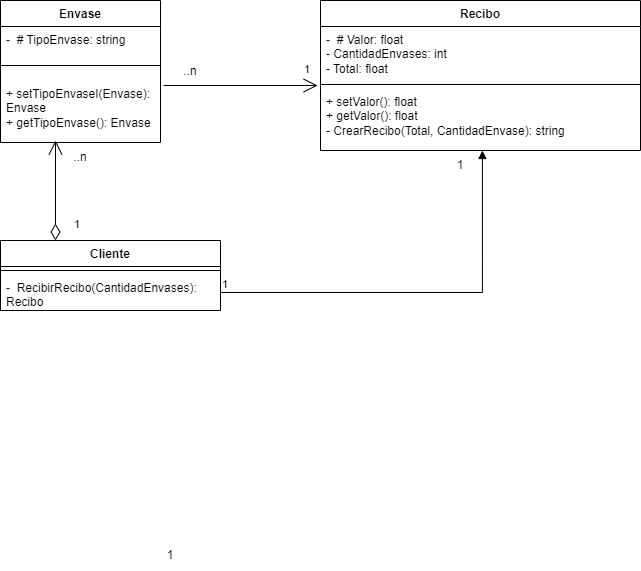

The diagram above was exported from draw.io. Its source (the exported page's mxGraphModel, read from the mxfile embedded in the PNG):
<mxGraphModel dx="1434" dy="796" grid="1" gridSize="10" guides="1" tooltips="1" connect="1" arrows="1" fold="1" page="1" pageScale="1" pageWidth="827" pageHeight="1169" math="0" shadow="0">
  <root>
    <mxCell id="WIyWlLk6GJQsqaUBKTNV-0" />
    <mxCell id="WIyWlLk6GJQsqaUBKTNV-1" parent="WIyWlLk6GJQsqaUBKTNV-0" />
    <mxCell id="H_8wUcAD9sleXAyepcIt-5" value="Envase" style="swimlane;fontStyle=1;align=center;verticalAlign=top;childLayout=stackLayout;horizontal=1;startSize=26;horizontalStack=0;resizeParent=1;resizeParentMax=0;resizeLast=0;collapsible=1;marginBottom=0;whiteSpace=wrap;html=1;" vertex="1" parent="WIyWlLk6GJQsqaUBKTNV-1">
      <mxGeometry x="120" y="120" width="160" height="142" as="geometry" />
    </mxCell>
    <mxCell id="H_8wUcAD9sleXAyepcIt-6" value="-&amp;nbsp; # TipoEnvase: string&lt;br&gt;" style="text;strokeColor=none;fillColor=none;align=left;verticalAlign=top;spacingLeft=4;spacingRight=4;overflow=hidden;rotatable=0;points=[[0,0.5],[1,0.5]];portConstraint=eastwest;whiteSpace=wrap;html=1;" vertex="1" parent="H_8wUcAD9sleXAyepcIt-5">
      <mxGeometry y="26" width="160" height="24" as="geometry" />
    </mxCell>
    <mxCell id="H_8wUcAD9sleXAyepcIt-7" value="" style="line;strokeWidth=1;fillColor=none;align=left;verticalAlign=middle;spacingTop=-1;spacingLeft=3;spacingRight=3;rotatable=0;labelPosition=right;points=[];portConstraint=eastwest;strokeColor=inherit;" vertex="1" parent="H_8wUcAD9sleXAyepcIt-5">
      <mxGeometry y="50" width="160" height="30" as="geometry" />
    </mxCell>
    <mxCell id="H_8wUcAD9sleXAyepcIt-8" value="+ setTipoEnvaseI(Envase): Envase &lt;br&gt;+ getTipoEnvase(): Envase&lt;br&gt;" style="text;strokeColor=none;fillColor=none;align=left;verticalAlign=top;spacingLeft=4;spacingRight=4;overflow=hidden;rotatable=0;points=[[0,0.5],[1,0.5]];portConstraint=eastwest;whiteSpace=wrap;html=1;" vertex="1" parent="H_8wUcAD9sleXAyepcIt-5">
      <mxGeometry y="80" width="160" height="62" as="geometry" />
    </mxCell>
    <mxCell id="H_8wUcAD9sleXAyepcIt-9" value="Recibo" style="swimlane;fontStyle=1;align=center;verticalAlign=top;childLayout=stackLayout;horizontal=1;startSize=26;horizontalStack=0;resizeParent=1;resizeParentMax=0;resizeLast=0;collapsible=1;marginBottom=0;whiteSpace=wrap;html=1;" vertex="1" parent="WIyWlLk6GJQsqaUBKTNV-1">
      <mxGeometry x="440" y="120" width="320" height="150" as="geometry" />
    </mxCell>
    <mxCell id="H_8wUcAD9sleXAyepcIt-10" value="-&amp;nbsp; # Valor: float&lt;br&gt;- CantidadEnvases: int&lt;br&gt;- Total: float&amp;nbsp;" style="text;strokeColor=none;fillColor=none;align=left;verticalAlign=top;spacingLeft=4;spacingRight=4;overflow=hidden;rotatable=0;points=[[0,0.5],[1,0.5]];portConstraint=eastwest;whiteSpace=wrap;html=1;" vertex="1" parent="H_8wUcAD9sleXAyepcIt-9">
      <mxGeometry y="26" width="320" height="54" as="geometry" />
    </mxCell>
    <mxCell id="H_8wUcAD9sleXAyepcIt-11" value="" style="line;strokeWidth=1;fillColor=none;align=left;verticalAlign=middle;spacingTop=-1;spacingLeft=3;spacingRight=3;rotatable=0;labelPosition=right;points=[];portConstraint=eastwest;strokeColor=inherit;" vertex="1" parent="H_8wUcAD9sleXAyepcIt-9">
      <mxGeometry y="80" width="320" height="8" as="geometry" />
    </mxCell>
    <mxCell id="H_8wUcAD9sleXAyepcIt-12" value="+ setValor(): float&lt;br&gt;+ getValor(): float&amp;nbsp;&lt;br&gt;- CrearRecibo(Total, CantidadEnvase): string" style="text;strokeColor=none;fillColor=none;align=left;verticalAlign=top;spacingLeft=4;spacingRight=4;overflow=hidden;rotatable=0;points=[[0,0.5],[1,0.5]];portConstraint=eastwest;whiteSpace=wrap;html=1;" vertex="1" parent="H_8wUcAD9sleXAyepcIt-9">
      <mxGeometry y="88" width="320" height="62" as="geometry" />
    </mxCell>
    <mxCell id="H_8wUcAD9sleXAyepcIt-13" value="Cliente" style="swimlane;fontStyle=1;align=center;verticalAlign=top;childLayout=stackLayout;horizontal=1;startSize=26;horizontalStack=0;resizeParent=1;resizeParentMax=0;resizeLast=0;collapsible=1;marginBottom=0;whiteSpace=wrap;html=1;" vertex="1" parent="WIyWlLk6GJQsqaUBKTNV-1">
      <mxGeometry x="120" y="360" width="220" height="70" as="geometry" />
    </mxCell>
    <mxCell id="H_8wUcAD9sleXAyepcIt-15" value="" style="line;strokeWidth=1;fillColor=none;align=left;verticalAlign=middle;spacingTop=-1;spacingLeft=3;spacingRight=3;rotatable=0;labelPosition=right;points=[];portConstraint=eastwest;strokeColor=inherit;" vertex="1" parent="H_8wUcAD9sleXAyepcIt-13">
      <mxGeometry y="26" width="220" height="8" as="geometry" />
    </mxCell>
    <mxCell id="H_8wUcAD9sleXAyepcIt-16" value="-&amp;nbsp; RecibirRecibo(CantidadEnvases): Recibo&lt;br&gt;-" style="text;strokeColor=none;fillColor=none;align=left;verticalAlign=top;spacingLeft=4;spacingRight=4;overflow=hidden;rotatable=0;points=[[0,0.5],[1,0.5]];portConstraint=eastwest;whiteSpace=wrap;html=1;" vertex="1" parent="H_8wUcAD9sleXAyepcIt-13">
      <mxGeometry y="34" width="220" height="36" as="geometry" />
    </mxCell>
    <mxCell id="H_8wUcAD9sleXAyepcIt-44" value="1" style="text;html=1;strokeColor=none;fillColor=none;align=center;verticalAlign=middle;whiteSpace=wrap;rounded=0;" vertex="1" parent="WIyWlLk6GJQsqaUBKTNV-1">
      <mxGeometry x="260" y="660" width="60" height="30" as="geometry" />
    </mxCell>
    <mxCell id="H_8wUcAD9sleXAyepcIt-48" value="" style="endArrow=open;html=1;endSize=12;startArrow=diamondThin;startSize=14;startFill=0;edgeStyle=orthogonalEdgeStyle;rounded=0;exitX=0.25;exitY=0;exitDx=0;exitDy=0;" edge="1" parent="WIyWlLk6GJQsqaUBKTNV-1" source="H_8wUcAD9sleXAyepcIt-13">
      <mxGeometry relative="1" as="geometry">
        <mxPoint x="330" y="140" as="sourcePoint" />
        <mxPoint x="175" y="260" as="targetPoint" />
      </mxGeometry>
    </mxCell>
    <mxCell id="H_8wUcAD9sleXAyepcIt-50" value="1" style="edgeLabel;resizable=0;html=1;align=right;verticalAlign=top;" connectable="0" vertex="1" parent="H_8wUcAD9sleXAyepcIt-48">
      <mxGeometry x="1" relative="1" as="geometry">
        <mxPoint x="25" y="71" as="offset" />
      </mxGeometry>
    </mxCell>
    <mxCell id="H_8wUcAD9sleXAyepcIt-52" value="..n" style="text;html=1;strokeColor=none;fillColor=none;align=center;verticalAlign=middle;whiteSpace=wrap;rounded=0;" vertex="1" parent="WIyWlLk6GJQsqaUBKTNV-1">
      <mxGeometry x="170" y="262" width="60" height="30" as="geometry" />
    </mxCell>
    <mxCell id="H_8wUcAD9sleXAyepcIt-53" value="" style="endArrow=block;endFill=1;html=1;edgeStyle=orthogonalEdgeStyle;align=left;verticalAlign=top;rounded=0;exitX=1;exitY=0.5;exitDx=0;exitDy=0;entryX=0.506;entryY=1;entryDx=0;entryDy=0;entryPerimeter=0;" edge="1" parent="WIyWlLk6GJQsqaUBKTNV-1" source="H_8wUcAD9sleXAyepcIt-16" target="H_8wUcAD9sleXAyepcIt-12">
      <mxGeometry x="-1" relative="1" as="geometry">
        <mxPoint x="330" y="140" as="sourcePoint" />
        <mxPoint x="490" y="140" as="targetPoint" />
      </mxGeometry>
    </mxCell>
    <mxCell id="H_8wUcAD9sleXAyepcIt-54" value="1" style="edgeLabel;resizable=0;html=1;align=left;verticalAlign=bottom;" connectable="0" vertex="1" parent="H_8wUcAD9sleXAyepcIt-53">
      <mxGeometry x="-1" relative="1" as="geometry" />
    </mxCell>
    <mxCell id="H_8wUcAD9sleXAyepcIt-55" value="1" style="text;html=1;strokeColor=none;fillColor=none;align=center;verticalAlign=middle;whiteSpace=wrap;rounded=0;" vertex="1" parent="WIyWlLk6GJQsqaUBKTNV-1">
      <mxGeometry x="550" y="270" width="60" height="30" as="geometry" />
    </mxCell>
    <mxCell id="H_8wUcAD9sleXAyepcIt-63" value="" style="endArrow=open;endFill=1;endSize=12;html=1;rounded=0;exitX=1.019;exitY=0.081;exitDx=0;exitDy=0;exitPerimeter=0;entryX=-0.009;entryY=-0.048;entryDx=0;entryDy=0;entryPerimeter=0;" edge="1" parent="WIyWlLk6GJQsqaUBKTNV-1" source="H_8wUcAD9sleXAyepcIt-8" target="H_8wUcAD9sleXAyepcIt-12">
      <mxGeometry width="160" relative="1" as="geometry">
        <mxPoint x="630" y="350" as="sourcePoint" />
        <mxPoint x="790" y="350" as="targetPoint" />
      </mxGeometry>
    </mxCell>
    <mxCell id="H_8wUcAD9sleXAyepcIt-64" value="..n" style="text;html=1;strokeColor=none;fillColor=none;align=center;verticalAlign=middle;whiteSpace=wrap;rounded=0;" vertex="1" parent="WIyWlLk6GJQsqaUBKTNV-1">
      <mxGeometry x="280" y="176" width="60" height="30" as="geometry" />
    </mxCell>
    <mxCell id="H_8wUcAD9sleXAyepcIt-65" value="1" style="edgeLabel;resizable=0;html=1;align=right;verticalAlign=top;" connectable="0" vertex="1" parent="WIyWlLk6GJQsqaUBKTNV-1">
      <mxGeometry x="429.99507425317984" y="176.00249957115352" as="geometry" />
    </mxCell>
  </root>
</mxGraphModel>